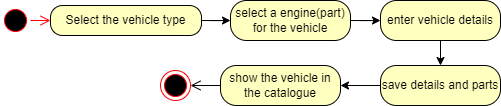

The diagram above was exported from draw.io. Its source (the exported page's mxGraphModel, read from the mxfile embedded in the PNG):
<mxGraphModel dx="494" dy="290" grid="1" gridSize="10" guides="1" tooltips="1" connect="1" arrows="1" fold="1" page="1" pageScale="1" pageWidth="827" pageHeight="1169" math="0" shadow="0">
  <root>
    <mxCell id="0" />
    <mxCell id="1" parent="0" />
    <mxCell id="YeBUtFlbjjo5_0TzaPDu-1" value="" style="ellipse;html=1;shape=startState;fillColor=#000000;strokeColor=#ff0000;" parent="1" vertex="1">
      <mxGeometry x="20" y="30" width="30" height="30" as="geometry" />
    </mxCell>
    <mxCell id="YeBUtFlbjjo5_0TzaPDu-2" value="" style="edgeStyle=orthogonalEdgeStyle;html=1;verticalAlign=bottom;endArrow=open;endSize=8;strokeColor=#ff0000;rounded=0;" parent="1" source="YeBUtFlbjjo5_0TzaPDu-1" target="YeBUtFlbjjo5_0TzaPDu-3" edge="1">
      <mxGeometry relative="1" as="geometry">
        <mxPoint x="399" y="110" as="targetPoint" />
      </mxGeometry>
    </mxCell>
    <mxCell id="eTHcI9V_MErrE6dwSKNl-1" style="edgeStyle=orthogonalEdgeStyle;rounded=0;orthogonalLoop=1;jettySize=auto;html=1;" parent="1" source="YeBUtFlbjjo5_0TzaPDu-3" target="LrI0YSzgW9Xek4xlHQBb-3" edge="1">
      <mxGeometry relative="1" as="geometry" />
    </mxCell>
    <mxCell id="YeBUtFlbjjo5_0TzaPDu-3" value="Select the vehicle type" style="rounded=1;whiteSpace=wrap;html=1;arcSize=40;fontColor=#000000;fillColor=#ffffc0;strokeColor=#000000;" parent="1" vertex="1">
      <mxGeometry x="70" y="30" width="151" height="30" as="geometry" />
    </mxCell>
    <mxCell id="eTHcI9V_MErrE6dwSKNl-3" style="edgeStyle=orthogonalEdgeStyle;rounded=0;orthogonalLoop=1;jettySize=auto;html=1;" parent="1" source="YeBUtFlbjjo5_0TzaPDu-5" target="YeBUtFlbjjo5_0TzaPDu-7" edge="1">
      <mxGeometry relative="1" as="geometry" />
    </mxCell>
    <mxCell id="YeBUtFlbjjo5_0TzaPDu-5" value="enter vehicle details" style="rounded=1;whiteSpace=wrap;html=1;arcSize=40;fontColor=#000000;fillColor=#ffffc0;strokeColor=#000000;" parent="1" vertex="1">
      <mxGeometry x="400" y="25" width="120" height="40" as="geometry" />
    </mxCell>
    <mxCell id="LrI0YSzgW9Xek4xlHQBb-8" style="edgeStyle=orthogonalEdgeStyle;rounded=0;orthogonalLoop=1;jettySize=auto;html=1;" parent="1" source="YeBUtFlbjjo5_0TzaPDu-7" target="YeBUtFlbjjo5_0TzaPDu-17" edge="1">
      <mxGeometry relative="1" as="geometry" />
    </mxCell>
    <mxCell id="YeBUtFlbjjo5_0TzaPDu-7" value="save details and parts" style="rounded=1;whiteSpace=wrap;html=1;arcSize=40;fontColor=#000000;fillColor=#ffffc0;strokeColor=#000000;" parent="1" vertex="1">
      <mxGeometry x="400" y="90" width="120" height="40" as="geometry" />
    </mxCell>
    <mxCell id="YeBUtFlbjjo5_0TzaPDu-15" value="" style="ellipse;html=1;shape=endState;fillColor=#000000;strokeColor=#ff0000;" parent="1" vertex="1">
      <mxGeometry x="180" y="95" width="30" height="30" as="geometry" />
    </mxCell>
    <mxCell id="YeBUtFlbjjo5_0TzaPDu-17" value="show the vehicle in the catalogue" style="rounded=1;whiteSpace=wrap;html=1;arcSize=40;fontColor=#000000;fillColor=#ffffc0;strokeColor=#000000;" parent="1" vertex="1">
      <mxGeometry x="240" y="90" width="120" height="40" as="geometry" />
    </mxCell>
    <mxCell id="YeBUtFlbjjo5_0TzaPDu-18" value="" style="edgeStyle=orthogonalEdgeStyle;html=1;verticalAlign=bottom;endArrow=open;endSize=8;strokeColor=#000000;rounded=0;" parent="1" source="YeBUtFlbjjo5_0TzaPDu-17" target="YeBUtFlbjjo5_0TzaPDu-15" edge="1">
      <mxGeometry relative="1" as="geometry">
        <mxPoint x="399" y="330" as="targetPoint" />
      </mxGeometry>
    </mxCell>
    <mxCell id="eTHcI9V_MErrE6dwSKNl-2" style="edgeStyle=orthogonalEdgeStyle;rounded=0;orthogonalLoop=1;jettySize=auto;html=1;" parent="1" source="LrI0YSzgW9Xek4xlHQBb-3" target="YeBUtFlbjjo5_0TzaPDu-5" edge="1">
      <mxGeometry relative="1" as="geometry" />
    </mxCell>
    <mxCell id="LrI0YSzgW9Xek4xlHQBb-3" value="select a engine(part) for the vehicle" style="rounded=1;whiteSpace=wrap;html=1;arcSize=40;fontColor=#000000;fillColor=#ffffc0;strokeColor=#000000;" parent="1" vertex="1">
      <mxGeometry x="250" y="25" width="120" height="40" as="geometry" />
    </mxCell>
  </root>
</mxGraphModel>